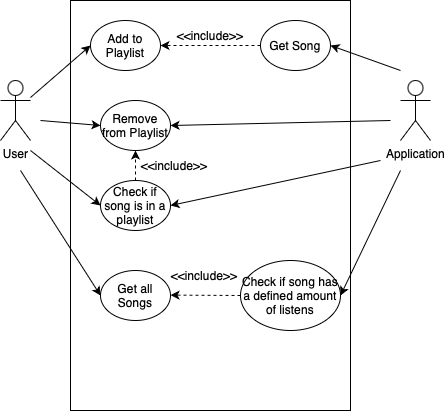

The diagram above was exported from draw.io. Its source (the exported page's mxGraphModel, read from the mxfile embedded in the PNG):
<mxGraphModel dx="578" dy="451" grid="1" gridSize="10" guides="1" tooltips="1" connect="1" arrows="1" fold="1" page="1" pageScale="1" pageWidth="827" pageHeight="1169" math="0" shadow="0">
  <root>
    <mxCell id="0" />
    <mxCell id="1" parent="0" />
    <mxCell id="U09gNlXPCqSJE7THgp3P-1" value="User" style="shape=umlActor;verticalLabelPosition=bottom;verticalAlign=top;html=1;outlineConnect=0;" vertex="1" parent="1">
      <mxGeometry x="210" y="240" width="30" height="60" as="geometry" />
    </mxCell>
    <mxCell id="U09gNlXPCqSJE7THgp3P-2" value="" style="rounded=0;whiteSpace=wrap;html=1;" vertex="1" parent="1">
      <mxGeometry x="280" y="160" width="280" height="410" as="geometry" />
    </mxCell>
    <mxCell id="U09gNlXPCqSJE7THgp3P-3" value="Add to Playlist" style="ellipse;whiteSpace=wrap;html=1;" vertex="1" parent="1">
      <mxGeometry x="300" y="180" width="70" height="50" as="geometry" />
    </mxCell>
    <mxCell id="U09gNlXPCqSJE7THgp3P-4" value="Application" style="shape=umlActor;verticalLabelPosition=bottom;verticalAlign=top;html=1;outlineConnect=0;" vertex="1" parent="1">
      <mxGeometry x="610" y="240" width="30" height="60" as="geometry" />
    </mxCell>
    <mxCell id="U09gNlXPCqSJE7THgp3P-7" value="" style="endArrow=classic;html=1;rounded=0;entryX=0;entryY=0.5;entryDx=0;entryDy=0;" edge="1" parent="1" source="U09gNlXPCqSJE7THgp3P-1" target="U09gNlXPCqSJE7THgp3P-3">
      <mxGeometry width="50" height="50" relative="1" as="geometry">
        <mxPoint x="370" y="320" as="sourcePoint" />
        <mxPoint x="420" y="270" as="targetPoint" />
      </mxGeometry>
    </mxCell>
    <mxCell id="U09gNlXPCqSJE7THgp3P-8" value="Get Song" style="ellipse;whiteSpace=wrap;html=1;" vertex="1" parent="1">
      <mxGeometry x="470" y="180" width="70" height="50" as="geometry" />
    </mxCell>
    <mxCell id="U09gNlXPCqSJE7THgp3P-11" value="" style="endArrow=classic;html=1;rounded=0;entryX=1;entryY=0.5;entryDx=0;entryDy=0;" edge="1" parent="1" target="U09gNlXPCqSJE7THgp3P-8">
      <mxGeometry width="50" height="50" relative="1" as="geometry">
        <mxPoint x="610" y="230" as="sourcePoint" />
        <mxPoint x="630" y="200" as="targetPoint" />
      </mxGeometry>
    </mxCell>
    <mxCell id="U09gNlXPCqSJE7THgp3P-12" value="" style="endArrow=classic;html=1;rounded=0;exitX=0;exitY=0.5;exitDx=0;exitDy=0;entryX=1;entryY=0.5;entryDx=0;entryDy=0;dashed=1;" edge="1" parent="1" source="U09gNlXPCqSJE7THgp3P-8" target="U09gNlXPCqSJE7THgp3P-3">
      <mxGeometry width="50" height="50" relative="1" as="geometry">
        <mxPoint x="390" y="330" as="sourcePoint" />
        <mxPoint x="440" y="280" as="targetPoint" />
      </mxGeometry>
    </mxCell>
    <mxCell id="U09gNlXPCqSJE7THgp3P-15" value="&amp;lt;&amp;lt;include&amp;gt;&amp;gt;" style="text;html=1;align=center;verticalAlign=middle;whiteSpace=wrap;rounded=0;" vertex="1" parent="1">
      <mxGeometry x="390" y="180" width="60" height="30" as="geometry" />
    </mxCell>
    <mxCell id="U09gNlXPCqSJE7THgp3P-17" value="Remove from Playlist" style="ellipse;whiteSpace=wrap;html=1;" vertex="1" parent="1">
      <mxGeometry x="310" y="260" width="70" height="50" as="geometry" />
    </mxCell>
    <mxCell id="U09gNlXPCqSJE7THgp3P-18" value="Check if song is in a playlist" style="ellipse;whiteSpace=wrap;html=1;" vertex="1" parent="1">
      <mxGeometry x="310" y="340" width="70" height="50" as="geometry" />
    </mxCell>
    <mxCell id="U09gNlXPCqSJE7THgp3P-19" value="" style="endArrow=classic;html=1;rounded=0;entryX=0;entryY=0.5;entryDx=0;entryDy=0;" edge="1" parent="1" target="U09gNlXPCqSJE7THgp3P-17">
      <mxGeometry width="50" height="50" relative="1" as="geometry">
        <mxPoint x="250" y="280" as="sourcePoint" />
        <mxPoint x="270" y="340" as="targetPoint" />
      </mxGeometry>
    </mxCell>
    <mxCell id="U09gNlXPCqSJE7THgp3P-20" value="" style="endArrow=classic;html=1;rounded=0;entryX=0;entryY=0.5;entryDx=0;entryDy=0;" edge="1" parent="1" target="U09gNlXPCqSJE7THgp3P-18">
      <mxGeometry width="50" height="50" relative="1" as="geometry">
        <mxPoint x="240" y="310" as="sourcePoint" />
        <mxPoint x="290" y="360" as="targetPoint" />
      </mxGeometry>
    </mxCell>
    <mxCell id="U09gNlXPCqSJE7THgp3P-21" value="" style="endArrow=classic;html=1;rounded=0;entryX=1;entryY=0.5;entryDx=0;entryDy=0;" edge="1" parent="1" target="U09gNlXPCqSJE7THgp3P-17">
      <mxGeometry width="50" height="50" relative="1" as="geometry">
        <mxPoint x="600" y="280" as="sourcePoint" />
        <mxPoint x="590" y="300" as="targetPoint" />
      </mxGeometry>
    </mxCell>
    <mxCell id="U09gNlXPCqSJE7THgp3P-22" value="" style="endArrow=classic;html=1;rounded=0;entryX=1;entryY=0.5;entryDx=0;entryDy=0;" edge="1" parent="1" target="U09gNlXPCqSJE7THgp3P-18">
      <mxGeometry width="50" height="50" relative="1" as="geometry">
        <mxPoint x="590" y="320" as="sourcePoint" />
        <mxPoint x="530" y="340" as="targetPoint" />
      </mxGeometry>
    </mxCell>
    <mxCell id="U09gNlXPCqSJE7THgp3P-23" value="Get all Songs" style="ellipse;whiteSpace=wrap;html=1;" vertex="1" parent="1">
      <mxGeometry x="310" y="430" width="70" height="50" as="geometry" />
    </mxCell>
    <mxCell id="U09gNlXPCqSJE7THgp3P-24" value="" style="endArrow=classic;html=1;rounded=0;exitX=0.5;exitY=0;exitDx=0;exitDy=0;dashed=1;entryX=0.5;entryY=1;entryDx=0;entryDy=0;" edge="1" parent="1" source="U09gNlXPCqSJE7THgp3P-18" target="U09gNlXPCqSJE7THgp3P-17">
      <mxGeometry width="50" height="50" relative="1" as="geometry">
        <mxPoint x="140" y="520" as="sourcePoint" />
        <mxPoint x="190" y="470" as="targetPoint" />
      </mxGeometry>
    </mxCell>
    <mxCell id="U09gNlXPCqSJE7THgp3P-25" value="&amp;lt;&amp;lt;include&amp;gt;&amp;gt;" style="text;html=1;align=center;verticalAlign=middle;whiteSpace=wrap;rounded=0;" vertex="1" parent="1">
      <mxGeometry x="354" y="310" width="60" height="30" as="geometry" />
    </mxCell>
    <mxCell id="U09gNlXPCqSJE7THgp3P-26" value="" style="endArrow=classic;html=1;rounded=0;entryX=0;entryY=0.5;entryDx=0;entryDy=0;" edge="1" parent="1" target="U09gNlXPCqSJE7THgp3P-23">
      <mxGeometry width="50" height="50" relative="1" as="geometry">
        <mxPoint x="230" y="330" as="sourcePoint" />
        <mxPoint x="290" y="380" as="targetPoint" />
      </mxGeometry>
    </mxCell>
    <mxCell id="U09gNlXPCqSJE7THgp3P-27" value="" style="endArrow=classic;html=1;rounded=0;entryX=1;entryY=0.5;entryDx=0;entryDy=0;" edge="1" parent="1" target="U09gNlXPCqSJE7THgp3P-29">
      <mxGeometry width="50" height="50" relative="1" as="geometry">
        <mxPoint x="610" y="330" as="sourcePoint" />
        <mxPoint x="580" y="430" as="targetPoint" />
      </mxGeometry>
    </mxCell>
    <mxCell id="U09gNlXPCqSJE7THgp3P-29" value="Check if song has a defined amount of listens" style="ellipse;whiteSpace=wrap;html=1;" vertex="1" parent="1">
      <mxGeometry x="450" y="420" width="100" height="70" as="geometry" />
    </mxCell>
    <mxCell id="U09gNlXPCqSJE7THgp3P-31" value="" style="endArrow=classic;html=1;rounded=0;exitX=0;exitY=0.5;exitDx=0;exitDy=0;entryX=1;entryY=0.5;entryDx=0;entryDy=0;dashed=1;" edge="1" parent="1" source="U09gNlXPCqSJE7THgp3P-29">
      <mxGeometry width="50" height="50" relative="1" as="geometry">
        <mxPoint x="480" y="454.58000000000004" as="sourcePoint" />
        <mxPoint x="380" y="454.58000000000004" as="targetPoint" />
      </mxGeometry>
    </mxCell>
    <mxCell id="U09gNlXPCqSJE7THgp3P-32" value="&amp;lt;&amp;lt;include&amp;gt;&amp;gt;" style="text;html=1;align=center;verticalAlign=middle;whiteSpace=wrap;rounded=0;" vertex="1" parent="1">
      <mxGeometry x="384" y="420" width="60" height="30" as="geometry" />
    </mxCell>
  </root>
</mxGraphModel>